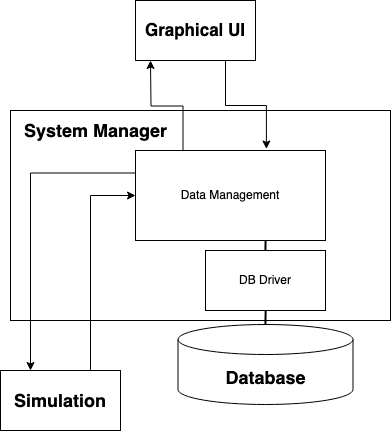

The diagram above was exported from draw.io. Its source (the exported page's mxGraphModel, read from the mxfile embedded in the PNG):
<mxGraphModel dx="954" dy="605" grid="0" gridSize="10" guides="1" tooltips="1" connect="1" arrows="1" fold="1" page="1" pageScale="1" pageWidth="850" pageHeight="1100" math="0" shadow="0">
  <root>
    <mxCell id="0" />
    <mxCell id="1" parent="0" />
    <mxCell id="a_K8psU6_0cs1H0T5z__-1" value="" style="rounded=0;whiteSpace=wrap;html=1;" vertex="1" parent="1">
      <mxGeometry x="290" y="230" width="380" height="210" as="geometry" />
    </mxCell>
    <mxCell id="a_K8psU6_0cs1H0T5z__-2" value="" style="line;strokeWidth=2;html=1;rotation=-89;" vertex="1" parent="1">
      <mxGeometry x="535" y="360" width="20" height="10" as="geometry" />
    </mxCell>
    <mxCell id="a_K8psU6_0cs1H0T5z__-3" value="" style="line;strokeWidth=2;html=1;rotation=-89;" vertex="1" parent="1">
      <mxGeometry x="535" y="434" width="20" height="10" as="geometry" />
    </mxCell>
    <mxCell id="a_K8psU6_0cs1H0T5z__-12" style="edgeStyle=orthogonalEdgeStyle;rounded=0;orthogonalLoop=1;jettySize=auto;html=1;exitX=0;exitY=0.25;exitDx=0;exitDy=0;entryX=0.25;entryY=0;entryDx=0;entryDy=0;" edge="1" parent="1" source="a_K8psU6_0cs1H0T5z__-4" target="a_K8psU6_0cs1H0T5z__-11">
      <mxGeometry relative="1" as="geometry" />
    </mxCell>
    <mxCell id="a_K8psU6_0cs1H0T5z__-4" value="Data Management" style="rounded=0;whiteSpace=wrap;html=1;" vertex="1" parent="1">
      <mxGeometry x="415" y="270" width="190" height="90" as="geometry" />
    </mxCell>
    <mxCell id="a_K8psU6_0cs1H0T5z__-5" value="DB Driver" style="rounded=0;whiteSpace=wrap;html=1;" vertex="1" parent="1">
      <mxGeometry x="485" y="370" width="120" height="60" as="geometry" />
    </mxCell>
    <mxCell id="a_K8psU6_0cs1H0T5z__-6" value="System Manager" style="text;strokeColor=none;fillColor=none;html=1;fontSize=18;fontStyle=1;verticalAlign=middle;align=center;" vertex="1" parent="1">
      <mxGeometry x="325" y="230" width="100" height="40" as="geometry" />
    </mxCell>
    <mxCell id="a_K8psU6_0cs1H0T5z__-7" value="&lt;b&gt;&lt;font style=&quot;font-size: 18px;&quot;&gt;Database&lt;/font&gt;&lt;/b&gt;" style="shape=cylinder3;whiteSpace=wrap;html=1;boundedLbl=1;backgroundOutline=1;size=15;" vertex="1" parent="1">
      <mxGeometry x="457.5" y="444" width="175" height="80" as="geometry" />
    </mxCell>
    <mxCell id="a_K8psU6_0cs1H0T5z__-8" value="&lt;font style=&quot;font-size: 17px;&quot;&gt;&lt;b&gt;Graphical UI&lt;/b&gt;&lt;/font&gt;" style="rounded=0;whiteSpace=wrap;html=1;" vertex="1" parent="1">
      <mxGeometry x="415" y="120" width="120" height="60" as="geometry" />
    </mxCell>
    <mxCell id="a_K8psU6_0cs1H0T5z__-9" style="edgeStyle=orthogonalEdgeStyle;rounded=0;orthogonalLoop=1;jettySize=auto;html=1;exitX=0.25;exitY=0;exitDx=0;exitDy=0;" edge="1" parent="1" source="a_K8psU6_0cs1H0T5z__-4">
      <mxGeometry relative="1" as="geometry">
        <mxPoint x="430" y="180" as="targetPoint" />
      </mxGeometry>
    </mxCell>
    <mxCell id="a_K8psU6_0cs1H0T5z__-10" style="edgeStyle=orthogonalEdgeStyle;rounded=0;orthogonalLoop=1;jettySize=auto;html=1;exitX=0.75;exitY=1;exitDx=0;exitDy=0;entryX=0.689;entryY=-0.017;entryDx=0;entryDy=0;entryPerimeter=0;" edge="1" parent="1" source="a_K8psU6_0cs1H0T5z__-8" target="a_K8psU6_0cs1H0T5z__-4">
      <mxGeometry relative="1" as="geometry" />
    </mxCell>
    <mxCell id="a_K8psU6_0cs1H0T5z__-13" style="edgeStyle=orthogonalEdgeStyle;rounded=0;orthogonalLoop=1;jettySize=auto;html=1;exitX=0.75;exitY=0;exitDx=0;exitDy=0;entryX=0;entryY=0.5;entryDx=0;entryDy=0;" edge="1" parent="1" source="a_K8psU6_0cs1H0T5z__-11" target="a_K8psU6_0cs1H0T5z__-4">
      <mxGeometry relative="1" as="geometry" />
    </mxCell>
    <mxCell id="a_K8psU6_0cs1H0T5z__-11" value="&lt;font style=&quot;font-size: 18px;&quot;&gt;&lt;b&gt;Simulation&lt;/b&gt;&lt;/font&gt;" style="rounded=0;whiteSpace=wrap;html=1;" vertex="1" parent="1">
      <mxGeometry x="280" y="490" width="120" height="60" as="geometry" />
    </mxCell>
  </root>
</mxGraphModel>